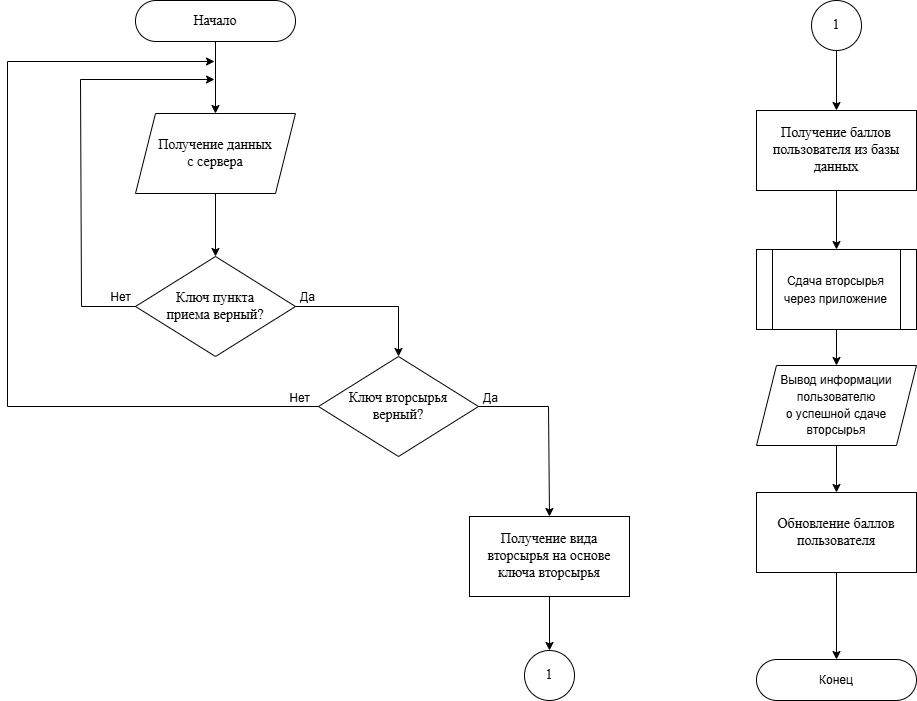

The diagram above was exported from draw.io. Its source (the exported page's mxGraphModel, read from the mxfile embedded in the PNG):
<mxGraphModel dx="1383" dy="939" grid="0" gridSize="10" guides="1" tooltips="1" connect="1" arrows="1" fold="1" page="0" pageScale="1" pageWidth="827" pageHeight="1169" math="0" shadow="0">
  <root>
    <mxCell id="0" />
    <mxCell id="1" parent="0" />
    <mxCell id="rw1125GkWzQCRkpqpEpj-6" value="" style="edgeStyle=orthogonalEdgeStyle;rounded=0;orthogonalLoop=1;jettySize=auto;html=1;" parent="1" source="rw1125GkWzQCRkpqpEpj-1" target="rw1125GkWzQCRkpqpEpj-4" edge="1">
      <mxGeometry relative="1" as="geometry" />
    </mxCell>
    <mxCell id="rw1125GkWzQCRkpqpEpj-1" value="Начало" style="rounded=1;whiteSpace=wrap;html=1;strokeWidth=1;arcSize=50;fontSize=14;fontFamily=Times New Roman;" parent="1" vertex="1">
      <mxGeometry x="821" y="17" width="160" height="41" as="geometry" />
    </mxCell>
    <mxCell id="rw1125GkWzQCRkpqpEpj-8" value="" style="edgeStyle=orthogonalEdgeStyle;rounded=0;orthogonalLoop=1;jettySize=auto;html=1;" parent="1" source="rw1125GkWzQCRkpqpEpj-4" target="rw1125GkWzQCRkpqpEpj-7" edge="1">
      <mxGeometry relative="1" as="geometry" />
    </mxCell>
    <mxCell id="rw1125GkWzQCRkpqpEpj-4" value="Получение данных&lt;div&gt;с сервера&lt;/div&gt;" style="shape=parallelogram;perimeter=parallelogramPerimeter;whiteSpace=wrap;html=1;fixedSize=1;fontSize=14;fontFamily=Times New Roman;" parent="1" vertex="1">
      <mxGeometry x="821" y="130" width="160" height="80" as="geometry" />
    </mxCell>
    <mxCell id="rw1125GkWzQCRkpqpEpj-7" value="Ключ пункта&lt;div&gt;приема верный?&lt;/div&gt;" style="rhombus;whiteSpace=wrap;html=1;fontSize=14;fontFamily=Times New Roman;" parent="1" vertex="1">
      <mxGeometry x="821" y="273" width="160" height="100" as="geometry" />
    </mxCell>
    <mxCell id="rw1125GkWzQCRkpqpEpj-9" value="" style="endArrow=classic;html=1;rounded=0;exitX=0;exitY=0.5;exitDx=0;exitDy=0;" parent="1" source="rw1125GkWzQCRkpqpEpj-7" edge="1">
      <mxGeometry width="50" height="50" relative="1" as="geometry">
        <mxPoint x="991" y="291" as="sourcePoint" />
        <mxPoint x="900" y="96" as="targetPoint" />
        <Array as="points">
          <mxPoint x="767" y="323" />
          <mxPoint x="766" y="96" />
        </Array>
      </mxGeometry>
    </mxCell>
    <mxCell id="rw1125GkWzQCRkpqpEpj-10" value="Нет" style="text;html=1;align=center;verticalAlign=middle;resizable=0;points=[];autosize=1;strokeColor=none;fillColor=none;" parent="1" vertex="1">
      <mxGeometry x="787" y="301" width="38" height="26" as="geometry" />
    </mxCell>
    <mxCell id="rw1125GkWzQCRkpqpEpj-11" value="Ключ вторсырья&lt;div&gt;&lt;span style=&quot;background-color: transparent; color: light-dark(rgb(0, 0, 0), rgb(255, 255, 255));&quot;&gt;верный?&lt;/span&gt;&lt;/div&gt;" style="rhombus;whiteSpace=wrap;html=1;fontSize=14;fontFamily=Times New Roman;" parent="1" vertex="1">
      <mxGeometry x="1004" y="373" width="160" height="100" as="geometry" />
    </mxCell>
    <mxCell id="rw1125GkWzQCRkpqpEpj-12" value="" style="endArrow=classic;html=1;rounded=0;entryX=0.5;entryY=0;entryDx=0;entryDy=0;exitX=1;exitY=0.5;exitDx=0;exitDy=0;" parent="1" source="rw1125GkWzQCRkpqpEpj-7" target="rw1125GkWzQCRkpqpEpj-11" edge="1">
      <mxGeometry width="50" height="50" relative="1" as="geometry">
        <mxPoint x="866" y="282" as="sourcePoint" />
        <mxPoint x="916" y="232" as="targetPoint" />
        <Array as="points">
          <mxPoint x="1084" y="323" />
        </Array>
      </mxGeometry>
    </mxCell>
    <mxCell id="rw1125GkWzQCRkpqpEpj-13" value="Да" style="text;html=1;align=center;verticalAlign=middle;resizable=0;points=[];autosize=1;strokeColor=none;fillColor=none;" parent="1" vertex="1">
      <mxGeometry x="976" y="301" width="33" height="26" as="geometry" />
    </mxCell>
    <mxCell id="rw1125GkWzQCRkpqpEpj-14" value="" style="endArrow=classic;html=1;rounded=0;exitX=0;exitY=0.5;exitDx=0;exitDy=0;" parent="1" source="rw1125GkWzQCRkpqpEpj-11" edge="1">
      <mxGeometry width="50" height="50" relative="1" as="geometry">
        <mxPoint x="876" y="431" as="sourcePoint" />
        <mxPoint x="900" y="78" as="targetPoint" />
        <Array as="points">
          <mxPoint x="693" y="423" />
          <mxPoint x="693" y="78" />
        </Array>
      </mxGeometry>
    </mxCell>
    <mxCell id="rw1125GkWzQCRkpqpEpj-15" value="Нет" style="text;html=1;align=center;verticalAlign=middle;resizable=0;points=[];autosize=1;strokeColor=none;fillColor=none;" parent="1" vertex="1">
      <mxGeometry x="966" y="402" width="38" height="26" as="geometry" />
    </mxCell>
    <mxCell id="rw1125GkWzQCRkpqpEpj-16" value="" style="endArrow=classic;html=1;rounded=0;exitX=1;exitY=0.5;exitDx=0;exitDy=0;entryX=0.5;entryY=0;entryDx=0;entryDy=0;" parent="1" source="rw1125GkWzQCRkpqpEpj-11" target="rw1125GkWzQCRkpqpEpj-17" edge="1">
      <mxGeometry width="50" height="50" relative="1" as="geometry">
        <mxPoint x="1178" y="593" as="sourcePoint" />
        <mxPoint x="1228" y="543" as="targetPoint" />
        <Array as="points">
          <mxPoint x="1234" y="423" />
        </Array>
      </mxGeometry>
    </mxCell>
    <mxCell id="rw1125GkWzQCRkpqpEpj-20" value="" style="edgeStyle=orthogonalEdgeStyle;rounded=0;orthogonalLoop=1;jettySize=auto;html=1;" parent="1" source="rw1125GkWzQCRkpqpEpj-17" target="rw1125GkWzQCRkpqpEpj-19" edge="1">
      <mxGeometry relative="1" as="geometry" />
    </mxCell>
    <mxCell id="rw1125GkWzQCRkpqpEpj-17" value="Получение вида вторсырья на основе ключа вторсырья" style="rounded=0;whiteSpace=wrap;html=1;fontSize=14;fontFamily=Times New Roman;" parent="1" vertex="1">
      <mxGeometry x="1155" y="533" width="160" height="80" as="geometry" />
    </mxCell>
    <mxCell id="rw1125GkWzQCRkpqpEpj-18" value="Да" style="text;html=1;align=center;verticalAlign=middle;resizable=0;points=[];autosize=1;strokeColor=none;fillColor=none;" parent="1" vertex="1">
      <mxGeometry x="1159" y="402" width="33" height="26" as="geometry" />
    </mxCell>
    <mxCell id="rw1125GkWzQCRkpqpEpj-19" value="1" style="ellipse;whiteSpace=wrap;html=1;aspect=fixed;fontSize=14;fontFamily=Times New Roman;" parent="1" vertex="1">
      <mxGeometry x="1210" y="667" width="50" height="50" as="geometry" />
    </mxCell>
    <mxCell id="rw1125GkWzQCRkpqpEpj-23" value="" style="edgeStyle=orthogonalEdgeStyle;rounded=0;orthogonalLoop=1;jettySize=auto;html=1;entryX=0.5;entryY=0;entryDx=0;entryDy=0;" parent="1" source="rw1125GkWzQCRkpqpEpj-21" target="l5uzY91eV79Ss-g1YgiF-1" edge="1">
      <mxGeometry relative="1" as="geometry">
        <mxPoint x="1522" y="114" as="targetPoint" />
      </mxGeometry>
    </mxCell>
    <mxCell id="rw1125GkWzQCRkpqpEpj-21" value="1" style="ellipse;whiteSpace=wrap;html=1;aspect=fixed;fontSize=14;fontFamily=Times New Roman;" parent="1" vertex="1">
      <mxGeometry x="1497" y="17" width="50" height="50" as="geometry" />
    </mxCell>
    <mxCell id="l5uzY91eV79Ss-g1YgiF-3" value="" style="edgeStyle=orthogonalEdgeStyle;rounded=0;orthogonalLoop=1;jettySize=auto;html=1;" parent="1" source="l5uzY91eV79Ss-g1YgiF-1" target="l5uzY91eV79Ss-g1YgiF-2" edge="1">
      <mxGeometry relative="1" as="geometry" />
    </mxCell>
    <mxCell id="l5uzY91eV79Ss-g1YgiF-1" value="Получение баллов пользователя из базы данных" style="rounded=0;whiteSpace=wrap;html=1;fontSize=14;fontFamily=Times New Roman;" parent="1" vertex="1">
      <mxGeometry x="1442" y="127" width="160" height="80" as="geometry" />
    </mxCell>
    <mxCell id="l5uzY91eV79Ss-g1YgiF-7" value="" style="edgeStyle=orthogonalEdgeStyle;rounded=0;orthogonalLoop=1;jettySize=auto;html=1;" parent="1" source="l5uzY91eV79Ss-g1YgiF-2" target="l5uzY91eV79Ss-g1YgiF-4" edge="1">
      <mxGeometry relative="1" as="geometry" />
    </mxCell>
    <mxCell id="l5uzY91eV79Ss-g1YgiF-2" value="&lt;font face=&quot;Helvetica&quot;&gt;&lt;span style=&quot;font-size: 12px;&quot;&gt;Сдача вторсырья через приложение&lt;/span&gt;&lt;/font&gt;" style="shape=process;whiteSpace=wrap;html=1;backgroundOutline=1;fontSize=14;fontFamily=Times New Roman;" parent="1" vertex="1">
      <mxGeometry x="1442" y="266" width="160" height="80" as="geometry" />
    </mxCell>
    <mxCell id="l5uzY91eV79Ss-g1YgiF-8" value="" style="edgeStyle=orthogonalEdgeStyle;rounded=0;orthogonalLoop=1;jettySize=auto;html=1;" parent="1" source="l5uzY91eV79Ss-g1YgiF-4" target="l5uzY91eV79Ss-g1YgiF-6" edge="1">
      <mxGeometry relative="1" as="geometry" />
    </mxCell>
    <mxCell id="l5uzY91eV79Ss-g1YgiF-4" value="&lt;span style=&quot;font-family: Helvetica; font-size: 12px;&quot;&gt;Вывод информации&lt;/span&gt;&lt;div&gt;&lt;span style=&quot;font-family: Helvetica; font-size: 12px;&quot;&gt;&amp;nbsp;пользователю&amp;nbsp;&lt;/span&gt;&lt;/div&gt;&lt;div&gt;&lt;span style=&quot;font-family: Helvetica; font-size: 12px;&quot;&gt;о успешной сдаче вторсырья&lt;/span&gt;&lt;/div&gt;" style="shape=parallelogram;perimeter=parallelogramPerimeter;whiteSpace=wrap;html=1;fixedSize=1;fontSize=14;fontFamily=Times New Roman;" parent="1" vertex="1">
      <mxGeometry x="1442" y="382" width="160" height="80" as="geometry" />
    </mxCell>
    <mxCell id="l5uzY91eV79Ss-g1YgiF-9" value="" style="edgeStyle=orthogonalEdgeStyle;rounded=0;orthogonalLoop=1;jettySize=auto;html=1;entryX=0.5;entryY=0;entryDx=0;entryDy=0;" parent="1" source="l5uzY91eV79Ss-g1YgiF-6" target="4_SbrLHOPrsuS6qx_KS3-2" edge="1">
      <mxGeometry relative="1" as="geometry">
        <mxPoint x="1522" y="676" as="targetPoint" />
      </mxGeometry>
    </mxCell>
    <mxCell id="l5uzY91eV79Ss-g1YgiF-6" value="Обновление баллов пользователя" style="rounded=0;whiteSpace=wrap;html=1;fontSize=14;fontFamily=Times New Roman;" parent="1" vertex="1">
      <mxGeometry x="1442" y="509" width="160" height="80" as="geometry" />
    </mxCell>
    <mxCell id="4_SbrLHOPrsuS6qx_KS3-2" value="&lt;span style=&quot;font-family: Helvetica; font-size: 12px;&quot;&gt;Конец&lt;/span&gt;" style="rounded=1;whiteSpace=wrap;html=1;strokeWidth=1;arcSize=50;fontSize=14;fontFamily=Times New Roman;" vertex="1" parent="1">
      <mxGeometry x="1442" y="676" width="160" height="41" as="geometry" />
    </mxCell>
  </root>
</mxGraphModel>